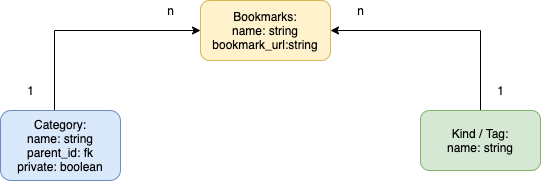

The diagram above was exported from draw.io. Its source (the exported page's mxGraphModel, read from the mxfile embedded in the PNG):
<mxGraphModel dx="732" dy="431" grid="1" gridSize="10" guides="1" tooltips="1" connect="1" arrows="1" fold="1" page="1" pageScale="1" pageWidth="827" pageHeight="1169" math="0" shadow="0">
  <root>
    <mxCell id="0" />
    <mxCell id="1" parent="0" />
    <mxCell id="IK_MMEVqdu-wBmfkj8uC-4" style="edgeStyle=orthogonalEdgeStyle;rounded=0;orthogonalLoop=1;jettySize=auto;html=1;exitX=0.45;exitY=0;exitDx=0;exitDy=0;entryX=0;entryY=0.5;entryDx=0;entryDy=0;exitPerimeter=0;" edge="1" parent="1" source="IK_MMEVqdu-wBmfkj8uC-1" target="IK_MMEVqdu-wBmfkj8uC-2">
      <mxGeometry relative="1" as="geometry">
        <mxPoint x="140" y="140" as="sourcePoint" />
      </mxGeometry>
    </mxCell>
    <mxCell id="IK_MMEVqdu-wBmfkj8uC-1" value="Category:&lt;br&gt;name: string&lt;br&gt;parent_id: fk&lt;br&gt;private: boolean" style="rounded=1;whiteSpace=wrap;html=1;fillColor=#dae8fc;strokeColor=#6c8ebf;" vertex="1" parent="1">
      <mxGeometry x="110" y="180" width="120" height="70" as="geometry" />
    </mxCell>
    <mxCell id="IK_MMEVqdu-wBmfkj8uC-2" value="Bookmarks:&lt;br&gt;name: string&lt;br&gt;bookmark_url:string" style="rounded=1;whiteSpace=wrap;html=1;fillColor=#fff2cc;strokeColor=#d6b656;" vertex="1" parent="1">
      <mxGeometry x="310" y="70" width="130" height="60" as="geometry" />
    </mxCell>
    <mxCell id="IK_MMEVqdu-wBmfkj8uC-5" style="edgeStyle=orthogonalEdgeStyle;rounded=0;orthogonalLoop=1;jettySize=auto;html=1;exitX=0.5;exitY=0;exitDx=0;exitDy=0;entryX=1;entryY=0.5;entryDx=0;entryDy=0;" edge="1" parent="1" source="IK_MMEVqdu-wBmfkj8uC-3" target="IK_MMEVqdu-wBmfkj8uC-2">
      <mxGeometry relative="1" as="geometry" />
    </mxCell>
    <mxCell id="IK_MMEVqdu-wBmfkj8uC-3" value="Kind / Tag:&lt;br&gt;name: string" style="rounded=1;whiteSpace=wrap;html=1;fillColor=#d5e8d4;strokeColor=#82b366;" vertex="1" parent="1">
      <mxGeometry x="530" y="180" width="120" height="60" as="geometry" />
    </mxCell>
    <mxCell id="IK_MMEVqdu-wBmfkj8uC-7" value="n" style="text;html=1;align=center;verticalAlign=middle;resizable=0;points=[];autosize=1;" vertex="1" parent="1">
      <mxGeometry x="270" y="70" width="20" height="20" as="geometry" />
    </mxCell>
    <mxCell id="IK_MMEVqdu-wBmfkj8uC-9" value="1" style="text;html=1;align=center;verticalAlign=middle;resizable=0;points=[];autosize=1;" vertex="1" parent="1">
      <mxGeometry x="130" y="150" width="20" height="20" as="geometry" />
    </mxCell>
    <mxCell id="IK_MMEVqdu-wBmfkj8uC-10" value="n" style="text;html=1;align=center;verticalAlign=middle;resizable=0;points=[];autosize=1;" vertex="1" parent="1">
      <mxGeometry x="460" y="70" width="20" height="20" as="geometry" />
    </mxCell>
    <mxCell id="IK_MMEVqdu-wBmfkj8uC-11" value="1" style="text;html=1;align=center;verticalAlign=middle;resizable=0;points=[];autosize=1;" vertex="1" parent="1">
      <mxGeometry x="600" y="150" width="20" height="20" as="geometry" />
    </mxCell>
  </root>
</mxGraphModel>